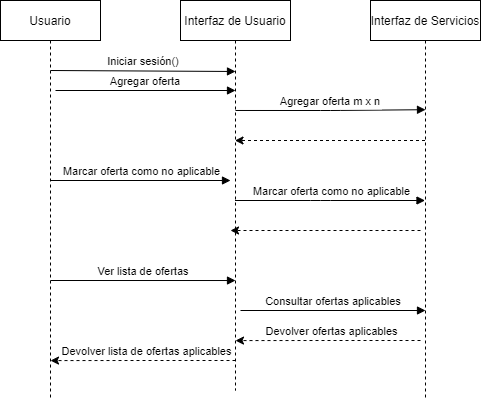

The diagram above was exported from draw.io. Its source (the exported page's mxGraphModel, read from the mxfile embedded in the PNG):
<mxGraphModel dx="868" dy="425" grid="1" gridSize="10" guides="1" tooltips="1" connect="1" arrows="1" fold="1" page="1" pageScale="1" pageWidth="850" pageHeight="1100" math="0" shadow="0">
  <root>
    <mxCell id="0" />
    <mxCell id="1" parent="0" />
    <mxCell id="3nuBFxr9cyL0pnOWT2aG-1" value="Usuario" style="shape=umlLifeline;perimeter=lifelinePerimeter;container=1;collapsible=0;recursiveResize=0;rounded=0;shadow=0;strokeWidth=1;" parent="1" vertex="1">
      <mxGeometry x="120" y="80" width="100" height="400" as="geometry" />
    </mxCell>
    <mxCell id="3nuBFxr9cyL0pnOWT2aG-5" value="Interfaz de Usuario" style="shape=umlLifeline;perimeter=lifelinePerimeter;container=1;collapsible=0;recursiveResize=0;rounded=0;shadow=0;strokeWidth=1;" parent="1" vertex="1">
      <mxGeometry x="300" y="80" width="110" height="390" as="geometry" />
    </mxCell>
    <mxCell id="3nuBFxr9cyL0pnOWT2aG-8" value="Agregar oferta" style="verticalAlign=bottom;endArrow=block;shadow=0;strokeWidth=1;" parent="1" edge="1">
      <mxGeometry relative="1" as="geometry">
        <mxPoint x="175" y="170.0000000000001" as="sourcePoint" />
        <mxPoint x="355" y="170" as="targetPoint" />
      </mxGeometry>
    </mxCell>
    <mxCell id="KAZ-u7jXlRId-6H5n9XN-1" value="Interfaz de Servicios" style="shape=umlLifeline;perimeter=lifelinePerimeter;container=1;collapsible=0;recursiveResize=0;rounded=0;shadow=0;strokeWidth=1;" vertex="1" parent="1">
      <mxGeometry x="490" y="80" width="110" height="400" as="geometry" />
    </mxCell>
    <mxCell id="KAZ-u7jXlRId-6H5n9XN-8" value="" style="endArrow=classic;html=1;rounded=0;dashed=1;" edge="1" parent="KAZ-u7jXlRId-6H5n9XN-1">
      <mxGeometry width="50" height="50" relative="1" as="geometry">
        <mxPoint x="50" y="230" as="sourcePoint" />
        <mxPoint x="-140" y="230" as="targetPoint" />
        <Array as="points">
          <mxPoint x="-24.5" y="230" />
          <mxPoint x="-44.5" y="230" />
        </Array>
      </mxGeometry>
    </mxCell>
    <mxCell id="KAZ-u7jXlRId-6H5n9XN-2" value="Agregar oferta m x n" style="verticalAlign=bottom;endArrow=block;shadow=0;strokeWidth=1;exitX=0.5;exitY=0.282;exitDx=0;exitDy=0;exitPerimeter=0;entryX=0.5;entryY=0.273;entryDx=0;entryDy=0;entryPerimeter=0;" edge="1" parent="1" source="3nuBFxr9cyL0pnOWT2aG-5" target="KAZ-u7jXlRId-6H5n9XN-1">
      <mxGeometry relative="1" as="geometry">
        <mxPoint x="360" y="180.0000000000001" as="sourcePoint" />
        <mxPoint x="545" y="180" as="targetPoint" />
        <Array as="points">
          <mxPoint x="450" y="190" />
        </Array>
      </mxGeometry>
    </mxCell>
    <mxCell id="KAZ-u7jXlRId-6H5n9XN-3" value="" style="endArrow=classic;html=1;rounded=0;dashed=1;" edge="1" parent="1" source="KAZ-u7jXlRId-6H5n9XN-1" target="3nuBFxr9cyL0pnOWT2aG-5">
      <mxGeometry width="50" height="50" relative="1" as="geometry">
        <mxPoint x="400" y="280" as="sourcePoint" />
        <mxPoint x="450" y="230" as="targetPoint" />
        <Array as="points">
          <mxPoint x="470" y="220" />
          <mxPoint x="450" y="220" />
        </Array>
      </mxGeometry>
    </mxCell>
    <mxCell id="KAZ-u7jXlRId-6H5n9XN-4" value="" style="verticalAlign=bottom;endArrow=block;shadow=0;strokeWidth=1;" edge="1" parent="1">
      <mxGeometry relative="1" as="geometry">
        <mxPoint x="170" y="260.0000000000001" as="sourcePoint" />
        <mxPoint x="350" y="260" as="targetPoint" />
        <Array as="points" />
      </mxGeometry>
    </mxCell>
    <mxCell id="KAZ-u7jXlRId-6H5n9XN-5" value="Marcar oferta como no aplicable" style="edgeLabel;html=1;align=center;verticalAlign=middle;resizable=0;points=[];" vertex="1" connectable="0" parent="KAZ-u7jXlRId-6H5n9XN-4">
      <mxGeometry x="0.2667" y="2" relative="1" as="geometry">
        <mxPoint x="-24" y="-8" as="offset" />
      </mxGeometry>
    </mxCell>
    <mxCell id="KAZ-u7jXlRId-6H5n9XN-6" value="" style="verticalAlign=bottom;endArrow=block;shadow=0;strokeWidth=1;" edge="1" parent="1" source="3nuBFxr9cyL0pnOWT2aG-5" target="KAZ-u7jXlRId-6H5n9XN-1">
      <mxGeometry relative="1" as="geometry">
        <mxPoint x="360" y="280" as="sourcePoint" />
        <mxPoint x="530" y="280" as="targetPoint" />
        <Array as="points">
          <mxPoint x="440" y="280" />
        </Array>
      </mxGeometry>
    </mxCell>
    <mxCell id="KAZ-u7jXlRId-6H5n9XN-7" value="Marcar oferta como no aplicable" style="edgeLabel;html=1;align=center;verticalAlign=middle;resizable=0;points=[];" vertex="1" connectable="0" parent="KAZ-u7jXlRId-6H5n9XN-6">
      <mxGeometry x="0.2667" y="2" relative="1" as="geometry">
        <mxPoint x="-24" y="-8" as="offset" />
      </mxGeometry>
    </mxCell>
    <mxCell id="KAZ-u7jXlRId-6H5n9XN-9" value="Ver lista de ofertas" style="verticalAlign=bottom;endArrow=block;shadow=0;strokeWidth=1;entryX=0.5;entryY=0.718;entryDx=0;entryDy=0;entryPerimeter=0;" edge="1" parent="1" target="3nuBFxr9cyL0pnOWT2aG-5">
      <mxGeometry relative="1" as="geometry">
        <mxPoint x="170" y="360.0000000000001" as="sourcePoint" />
        <mxPoint x="350" y="360" as="targetPoint" />
      </mxGeometry>
    </mxCell>
    <mxCell id="KAZ-u7jXlRId-6H5n9XN-10" value="Consultar ofertas aplicables" style="verticalAlign=bottom;endArrow=block;shadow=0;strokeWidth=1;" edge="1" parent="1">
      <mxGeometry relative="1" as="geometry">
        <mxPoint x="360" y="390" as="sourcePoint" />
        <mxPoint x="545" y="390" as="targetPoint" />
      </mxGeometry>
    </mxCell>
    <mxCell id="KAZ-u7jXlRId-6H5n9XN-11" value="" style="endArrow=classic;html=1;rounded=0;dashed=1;entryX=0.5;entryY=0.872;entryDx=0;entryDy=0;entryPerimeter=0;" edge="1" parent="1" target="3nuBFxr9cyL0pnOWT2aG-5">
      <mxGeometry width="50" height="50" relative="1" as="geometry">
        <mxPoint x="540" y="420" as="sourcePoint" />
        <mxPoint x="360" y="420" as="targetPoint" />
        <Array as="points">
          <mxPoint x="465.5" y="420" />
          <mxPoint x="445.5" y="420" />
        </Array>
      </mxGeometry>
    </mxCell>
    <mxCell id="KAZ-u7jXlRId-6H5n9XN-12" value="Devolver ofertas aplicables" style="edgeLabel;html=1;align=center;verticalAlign=middle;resizable=0;points=[];" vertex="1" connectable="0" parent="KAZ-u7jXlRId-6H5n9XN-11">
      <mxGeometry x="-0.4595" y="2" relative="1" as="geometry">
        <mxPoint x="-40" y="-12" as="offset" />
      </mxGeometry>
    </mxCell>
    <mxCell id="KAZ-u7jXlRId-6H5n9XN-13" value="" style="endArrow=classic;html=1;rounded=0;dashed=1;entryX=0.5;entryY=0.872;entryDx=0;entryDy=0;entryPerimeter=0;" edge="1" parent="1">
      <mxGeometry width="50" height="50" relative="1" as="geometry">
        <mxPoint x="355" y="440" as="sourcePoint" />
        <mxPoint x="170" y="440.0799999999999" as="targetPoint" />
        <Array as="points">
          <mxPoint x="280.5" y="440" />
          <mxPoint x="260.5" y="440" />
        </Array>
      </mxGeometry>
    </mxCell>
    <mxCell id="KAZ-u7jXlRId-6H5n9XN-14" value="Devolver lista de ofertas aplicables" style="edgeLabel;html=1;align=center;verticalAlign=middle;resizable=0;points=[];" vertex="1" connectable="0" parent="KAZ-u7jXlRId-6H5n9XN-13">
      <mxGeometry x="-0.4595" y="2" relative="1" as="geometry">
        <mxPoint x="-40" y="-12" as="offset" />
      </mxGeometry>
    </mxCell>
    <mxCell id="KAZ-u7jXlRId-6H5n9XN-15" value="Iniciar sesión()" style="verticalAlign=bottom;endArrow=block;shadow=0;strokeWidth=1;entryX=0.5;entryY=0.182;entryDx=0;entryDy=0;entryPerimeter=0;" edge="1" parent="1" target="3nuBFxr9cyL0pnOWT2aG-5">
      <mxGeometry relative="1" as="geometry">
        <mxPoint x="170" y="150.0000000000001" as="sourcePoint" />
        <mxPoint x="350" y="150" as="targetPoint" />
      </mxGeometry>
    </mxCell>
  </root>
</mxGraphModel>